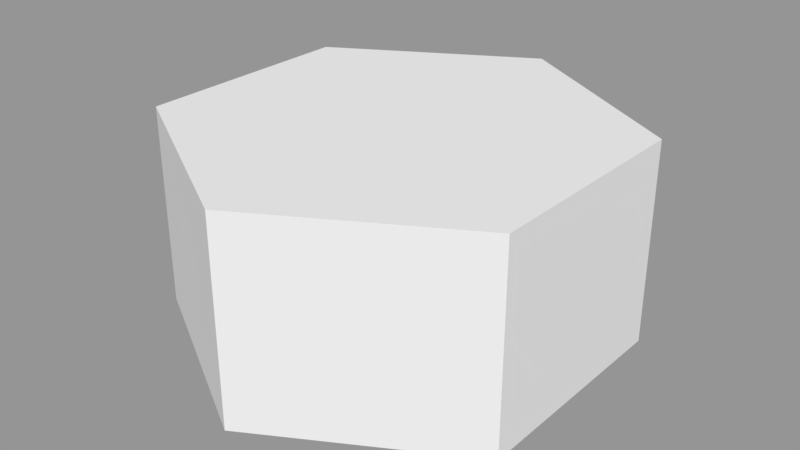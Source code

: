 # Source: water02.blend  (saved by Blender 2.79.0; exported with 4.5.12 LTS)
import bpy
from mathutils import Matrix  # noqa: F401  (used for matrix-valued properties, if any)

bpy.ops.wm.read_factory_settings(use_empty=True)
scene = bpy.context.scene
scene.name = 'Scene'

# ---- collections
col_collection_1 = bpy.data.collections.new('Collection 1'); scene.collection.children.link(col_collection_1)

# ---- materials (node trees are filled in below, after node groups)
mat_water = bpy.data.materials.new('Water')
mat_water.alpha_threshold = 0.0
mat_water.use_transparent_shadow = False
mat_water.roughness = 0.5

# ---- material node trees

# ---- meshes
me_cylinder_002 = bpy.data.meshes.new('Cylinder.002')
me_cylinder_002.from_pydata([(0.0, 0.5, -0.25), (7.451e-09, 0.5, 0.2), (0.433, 0.25, -0.25), (0.433, 0.25, 0.2), (0.433, -0.25, -0.25), (0.433, -0.25, 0.2), (-4.371e-08, -0.5, -0.25), (-3.725e-08, -0.5, 0.2), (-0.433, -0.25, -0.25), (-0.433, -0.25, 0.2), (-0.433, 0.25, -0.25), (-0.433, 0.25, 0.2)], [], [(0, 1, 3, 2), (2, 3, 5, 4), (4, 5, 7, 6), (6, 7, 9, 8), (3, 1, 11, 9, 7, 5), (8, 9, 11, 10), (10, 11, 1, 0)])
me_cylinder_002.materials.append(mat_water)
me_cylinder_002.use_remesh_preserve_volume = False
me_cylinder_002.use_remesh_preserve_attributes = False
me_cylinder_002.use_mirror_vertex_groups = False
me_cylinder_002.update()

# ---- objects
ob_tile = bpy.data.objects.new('Tile', me_cylinder_002)

# ---- transforms, parenting, visibility, modifiers, constraints
ob_tile.location = (0.0, 0.0, -0.25)
ob_tile.lineart.crease_threshold = 0.0

# ---- collection membership
col_collection_1.objects.link(ob_tile)

# ---- scene / render settings (as saved in the file)
scene.frame_start = 1; scene.frame_end = 250; scene.frame_set(1)
scene.render.engine = 'BLENDER_EEVEE_NEXT'
scene.render.resolution_percentage = 50
scene.render.dither_intensity = 0.0
scene.cycles.use_denoising = False
scene.cycles.samples = 128
scene.cycles.sampling_pattern = 'TABULATED_SOBOL'
scene.cycles.use_adaptive_sampling = False
scene.cycles.use_light_tree = False
scene.cycles.blur_glossy = 0.0
scene.cycles.sample_clamp_indirect = 0.0
scene.view_settings.view_transform = 'Standard'
bpy.context.view_layer.update()

# ---- added for rendering (the .blend has no active camera and no usable light): camera, sun + grey world if the file has none
cam_auto = bpy.data.cameras.new('AutoCamera')
cam_auto.lens = 50.0
cam_auto.sensor_width = 36.0
cam_auto.clip_end = 1000.0
ob_auto_camera = bpy.data.objects.new('AutoCamera', cam_auto)
scene.collection.objects.link(ob_auto_camera)
ob_auto_camera.location = (1.29283, -1.5514, 0.759267)
ob_auto_camera.rotation_euler = (1.09748, -7.21219e-08, 0.694738)
scene.camera = ob_auto_camera
light_auto_sun = bpy.data.lights.new('AutoSun', 'SUN')
light_auto_sun.energy = 3.0
light_auto_sun.angle = 0.0523599
ob_auto_sun = bpy.data.objects.new('AutoSun', light_auto_sun)
scene.collection.objects.link(ob_auto_sun)
ob_auto_sun.rotation_euler = (0.872665, 0.174533, 0.523599)
if scene.world is None:
    world_auto = bpy.data.worlds.new('AutoWorld')
    world_auto.color = (0.3, 0.3, 0.3)
    scene.world = world_auto
bpy.context.view_layer.update()
